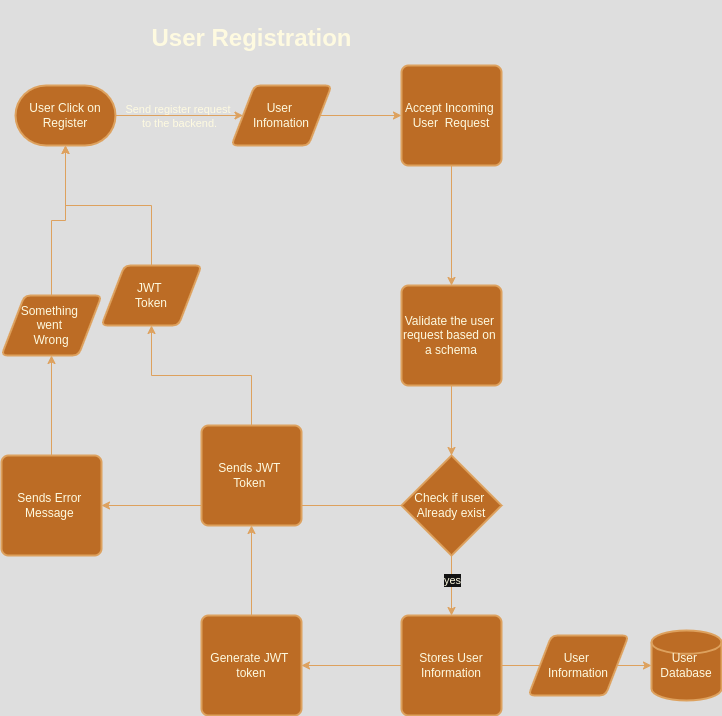

The diagram above was exported from draw.io. Its source (the exported page's mxGraphModel, read from the mxfile embedded in the PNG):
<mxGraphModel dx="872" dy="1700" grid="1" gridSize="10" guides="1" tooltips="1" connect="1" arrows="1" fold="1" page="1" pageScale="1" pageWidth="827" pageHeight="1169" math="0" shadow="0">
  <root>
    <mxCell id="0" />
    <mxCell id="1" parent="0" />
    <mxCell id="hK787Yg_jig1ynAgaCkB-4" style="rounded=0;orthogonalLoop=1;jettySize=auto;html=1;entryX=0;entryY=0.5;entryDx=0;entryDy=0;strokeColor=#DDA15E;fontColor=default;fillColor=#BC6C25;labelBackgroundColor=none;" edge="1" parent="1" source="hK787Yg_jig1ynAgaCkB-9" target="hK787Yg_jig1ynAgaCkB-3">
      <mxGeometry relative="1" as="geometry" />
    </mxCell>
    <mxCell id="hK787Yg_jig1ynAgaCkB-2" value="User Click on Register" style="strokeWidth=2;html=1;shape=mxgraph.flowchart.terminator;whiteSpace=wrap;strokeColor=#DDA15E;fontColor=#FEFAE0;fillColor=#BC6C25;labelBackgroundColor=none;" vertex="1" parent="1">
      <mxGeometry x="314" y="80" width="100" height="60" as="geometry" />
    </mxCell>
    <mxCell id="hK787Yg_jig1ynAgaCkB-14" style="edgeStyle=orthogonalEdgeStyle;rounded=0;orthogonalLoop=1;jettySize=auto;html=1;entryX=0.5;entryY=0;entryDx=0;entryDy=0;strokeColor=#DDA15E;fontColor=#FEFAE0;fillColor=#BC6C25;" edge="1" parent="1" source="hK787Yg_jig1ynAgaCkB-3" target="hK787Yg_jig1ynAgaCkB-6">
      <mxGeometry relative="1" as="geometry" />
    </mxCell>
    <mxCell id="hK787Yg_jig1ynAgaCkB-3" value="Accept Incoming&amp;nbsp;&lt;div&gt;User&amp;nbsp; Request&lt;/div&gt;" style="rounded=1;whiteSpace=wrap;html=1;absoluteArcSize=1;arcSize=14;strokeWidth=2;strokeColor=#DDA15E;fontColor=#FEFAE0;fillColor=#BC6C25;labelBackgroundColor=none;" vertex="1" parent="1">
      <mxGeometry x="700" y="60" width="100" height="100" as="geometry" />
    </mxCell>
    <mxCell id="hK787Yg_jig1ynAgaCkB-6" value="Validate the user&amp;nbsp;&lt;div&gt;request based on&amp;nbsp;&lt;/div&gt;&lt;div&gt;a schema&lt;/div&gt;" style="rounded=1;whiteSpace=wrap;html=1;absoluteArcSize=1;arcSize=14;strokeWidth=2;strokeColor=#DDA15E;fontColor=#FEFAE0;fillColor=#BC6C25;labelBackgroundColor=none;" vertex="1" parent="1">
      <mxGeometry x="700" y="280" width="100" height="100" as="geometry" />
    </mxCell>
    <mxCell id="hK787Yg_jig1ynAgaCkB-16" style="edgeStyle=orthogonalEdgeStyle;rounded=0;orthogonalLoop=1;jettySize=auto;html=1;strokeColor=#DDA15E;fontColor=#FEFAE0;fillColor=#BC6C25;" edge="1" parent="1" source="hK787Yg_jig1ynAgaCkB-8" target="hK787Yg_jig1ynAgaCkB-12">
      <mxGeometry relative="1" as="geometry" />
    </mxCell>
    <mxCell id="hK787Yg_jig1ynAgaCkB-17" value="yes" style="edgeLabel;html=1;align=center;verticalAlign=middle;resizable=0;points=[];strokeColor=#DDA15E;fontColor=#FEFAE0;fillColor=#BC6C25;" vertex="1" connectable="0" parent="hK787Yg_jig1ynAgaCkB-16">
      <mxGeometry x="-0.2" relative="1" as="geometry">
        <mxPoint as="offset" />
      </mxGeometry>
    </mxCell>
    <mxCell id="hK787Yg_jig1ynAgaCkB-28" style="edgeStyle=orthogonalEdgeStyle;rounded=0;orthogonalLoop=1;jettySize=auto;html=1;exitX=0;exitY=0.5;exitDx=0;exitDy=0;exitPerimeter=0;strokeColor=#DDA15E;fontColor=#FEFAE0;fillColor=#BC6C25;" edge="1" parent="1" source="hK787Yg_jig1ynAgaCkB-8">
      <mxGeometry relative="1" as="geometry">
        <mxPoint x="400" y="500" as="targetPoint" />
      </mxGeometry>
    </mxCell>
    <mxCell id="hK787Yg_jig1ynAgaCkB-8" value="Check if user&amp;nbsp;&lt;div&gt;Already exist&lt;/div&gt;" style="strokeWidth=2;html=1;shape=mxgraph.flowchart.decision;whiteSpace=wrap;strokeColor=#DDA15E;fontColor=#FEFAE0;fillColor=#BC6C25;labelBackgroundColor=none;" vertex="1" parent="1">
      <mxGeometry x="700" y="450" width="100" height="100" as="geometry" />
    </mxCell>
    <mxCell id="hK787Yg_jig1ynAgaCkB-10" value="" style="rounded=0;orthogonalLoop=1;jettySize=auto;html=1;entryX=0;entryY=0.5;entryDx=0;entryDy=0;strokeColor=#DDA15E;fontColor=default;fillColor=#BC6C25;labelBackgroundColor=none;" edge="1" parent="1" source="hK787Yg_jig1ynAgaCkB-2" target="hK787Yg_jig1ynAgaCkB-9">
      <mxGeometry relative="1" as="geometry">
        <mxPoint x="414" y="110" as="sourcePoint" />
        <mxPoint x="700" y="110" as="targetPoint" />
      </mxGeometry>
    </mxCell>
    <mxCell id="hK787Yg_jig1ynAgaCkB-11" value="Send register request&amp;nbsp;&lt;div&gt;to the backend.&lt;/div&gt;" style="edgeLabel;html=1;align=center;verticalAlign=middle;resizable=0;points=[];strokeColor=#DDA15E;fontColor=#FEFAE0;fillColor=#BC6C25;labelBackgroundColor=none;" vertex="1" connectable="0" parent="hK787Yg_jig1ynAgaCkB-10">
      <mxGeometry x="-0.1304" y="2" relative="1" as="geometry">
        <mxPoint x="8" y="2" as="offset" />
      </mxGeometry>
    </mxCell>
    <mxCell id="hK787Yg_jig1ynAgaCkB-9" value="User&amp;nbsp;&lt;div&gt;Infomation&lt;/div&gt;" style="shape=parallelogram;html=1;strokeWidth=2;perimeter=parallelogramPerimeter;whiteSpace=wrap;rounded=1;arcSize=12;size=0.23;strokeColor=#DDA15E;fontColor=#FEFAE0;fillColor=#BC6C25;labelBackgroundColor=none;" vertex="1" parent="1">
      <mxGeometry x="530" y="80" width="100" height="60" as="geometry" />
    </mxCell>
    <mxCell id="hK787Yg_jig1ynAgaCkB-18" style="edgeStyle=orthogonalEdgeStyle;rounded=0;orthogonalLoop=1;jettySize=auto;html=1;strokeColor=#DDA15E;fontColor=#FEFAE0;fillColor=#BC6C25;" edge="1" parent="1" source="hK787Yg_jig1ynAgaCkB-12" target="hK787Yg_jig1ynAgaCkB-13">
      <mxGeometry relative="1" as="geometry" />
    </mxCell>
    <mxCell id="hK787Yg_jig1ynAgaCkB-21" style="edgeStyle=orthogonalEdgeStyle;rounded=0;orthogonalLoop=1;jettySize=auto;html=1;strokeColor=#DDA15E;fontColor=#FEFAE0;fillColor=#BC6C25;" edge="1" parent="1" source="hK787Yg_jig1ynAgaCkB-12" target="hK787Yg_jig1ynAgaCkB-19">
      <mxGeometry relative="1" as="geometry" />
    </mxCell>
    <mxCell id="hK787Yg_jig1ynAgaCkB-12" value="Stores User Information" style="rounded=1;whiteSpace=wrap;html=1;absoluteArcSize=1;arcSize=14;strokeWidth=2;strokeColor=#DDA15E;fontColor=#FEFAE0;fillColor=#BC6C25;" vertex="1" parent="1">
      <mxGeometry x="700" y="610" width="100" height="100" as="geometry" />
    </mxCell>
    <mxCell id="hK787Yg_jig1ynAgaCkB-13" value="User&amp;nbsp;&lt;div&gt;Database&lt;/div&gt;" style="strokeWidth=2;html=1;shape=mxgraph.flowchart.database;whiteSpace=wrap;strokeColor=#DDA15E;fontColor=#FEFAE0;fillColor=#BC6C25;" vertex="1" parent="1">
      <mxGeometry x="950" y="625" width="70" height="70" as="geometry" />
    </mxCell>
    <mxCell id="hK787Yg_jig1ynAgaCkB-15" style="edgeStyle=orthogonalEdgeStyle;rounded=0;orthogonalLoop=1;jettySize=auto;html=1;exitX=0.5;exitY=1;exitDx=0;exitDy=0;entryX=0.5;entryY=0;entryDx=0;entryDy=0;entryPerimeter=0;strokeColor=#DDA15E;fontColor=#FEFAE0;fillColor=#BC6C25;" edge="1" parent="1" source="hK787Yg_jig1ynAgaCkB-6" target="hK787Yg_jig1ynAgaCkB-8">
      <mxGeometry relative="1" as="geometry" />
    </mxCell>
    <mxCell id="hK787Yg_jig1ynAgaCkB-24" style="edgeStyle=orthogonalEdgeStyle;rounded=0;orthogonalLoop=1;jettySize=auto;html=1;entryX=0.5;entryY=1;entryDx=0;entryDy=0;strokeColor=#DDA15E;fontColor=#FEFAE0;fillColor=#BC6C25;" edge="1" parent="1" source="hK787Yg_jig1ynAgaCkB-19" target="hK787Yg_jig1ynAgaCkB-23">
      <mxGeometry relative="1" as="geometry" />
    </mxCell>
    <mxCell id="hK787Yg_jig1ynAgaCkB-19" value="Generate JWT&amp;nbsp;&lt;div&gt;token&lt;/div&gt;" style="rounded=1;whiteSpace=wrap;html=1;absoluteArcSize=1;arcSize=14;strokeWidth=2;strokeColor=#DDA15E;fontColor=#FEFAE0;fillColor=#BC6C25;" vertex="1" parent="1">
      <mxGeometry x="500" y="610" width="100" height="100" as="geometry" />
    </mxCell>
    <mxCell id="hK787Yg_jig1ynAgaCkB-22" value="User&amp;nbsp;&lt;div&gt;Information&lt;/div&gt;" style="shape=parallelogram;html=1;strokeWidth=2;perimeter=parallelogramPerimeter;whiteSpace=wrap;rounded=1;arcSize=12;size=0.23;strokeColor=#DDA15E;fontColor=#FEFAE0;fillColor=#BC6C25;" vertex="1" parent="1">
      <mxGeometry x="827" y="630" width="100" height="60" as="geometry" />
    </mxCell>
    <mxCell id="hK787Yg_jig1ynAgaCkB-26" style="edgeStyle=orthogonalEdgeStyle;rounded=0;orthogonalLoop=1;jettySize=auto;html=1;strokeColor=#DDA15E;fontColor=#FEFAE0;fillColor=#BC6C25;" edge="1" parent="1" source="hK787Yg_jig1ynAgaCkB-23" target="hK787Yg_jig1ynAgaCkB-25">
      <mxGeometry relative="1" as="geometry" />
    </mxCell>
    <mxCell id="hK787Yg_jig1ynAgaCkB-23" value="Sends JWT&amp;nbsp;&lt;div&gt;Token&amp;nbsp;&lt;/div&gt;" style="rounded=1;whiteSpace=wrap;html=1;absoluteArcSize=1;arcSize=14;strokeWidth=2;strokeColor=#DDA15E;fontColor=#FEFAE0;fillColor=#BC6C25;" vertex="1" parent="1">
      <mxGeometry x="500" y="420" width="100" height="100" as="geometry" />
    </mxCell>
    <mxCell id="hK787Yg_jig1ynAgaCkB-25" value="JWT&amp;nbsp;&lt;div&gt;Token&lt;/div&gt;" style="shape=parallelogram;html=1;strokeWidth=2;perimeter=parallelogramPerimeter;whiteSpace=wrap;rounded=1;arcSize=12;size=0.23;strokeColor=#DDA15E;fontColor=#FEFAE0;fillColor=#BC6C25;" vertex="1" parent="1">
      <mxGeometry x="400" y="260" width="100" height="60" as="geometry" />
    </mxCell>
    <mxCell id="hK787Yg_jig1ynAgaCkB-27" style="edgeStyle=orthogonalEdgeStyle;rounded=0;orthogonalLoop=1;jettySize=auto;html=1;exitX=0.5;exitY=0;exitDx=0;exitDy=0;entryX=0.5;entryY=1;entryDx=0;entryDy=0;entryPerimeter=0;strokeColor=#DDA15E;fontColor=#FEFAE0;fillColor=#BC6C25;" edge="1" parent="1" source="hK787Yg_jig1ynAgaCkB-25" target="hK787Yg_jig1ynAgaCkB-2">
      <mxGeometry relative="1" as="geometry" />
    </mxCell>
    <mxCell id="hK787Yg_jig1ynAgaCkB-31" style="edgeStyle=orthogonalEdgeStyle;rounded=0;orthogonalLoop=1;jettySize=auto;html=1;strokeColor=#DDA15E;fontColor=#FEFAE0;fillColor=#BC6C25;" edge="1" parent="1" source="hK787Yg_jig1ynAgaCkB-29" target="hK787Yg_jig1ynAgaCkB-30">
      <mxGeometry relative="1" as="geometry" />
    </mxCell>
    <mxCell id="hK787Yg_jig1ynAgaCkB-29" value="Sends Error&amp;nbsp;&lt;div&gt;Message&amp;nbsp;&lt;/div&gt;" style="rounded=1;whiteSpace=wrap;html=1;absoluteArcSize=1;arcSize=14;strokeWidth=2;strokeColor=#DDA15E;fontColor=#FEFAE0;fillColor=#BC6C25;" vertex="1" parent="1">
      <mxGeometry x="300" y="450" width="100" height="100" as="geometry" />
    </mxCell>
    <mxCell id="hK787Yg_jig1ynAgaCkB-30" value="Something&amp;nbsp;&lt;div&gt;went&amp;nbsp;&lt;/div&gt;&lt;div&gt;Wrong&lt;/div&gt;" style="shape=parallelogram;html=1;strokeWidth=2;perimeter=parallelogramPerimeter;whiteSpace=wrap;rounded=1;arcSize=12;size=0.23;strokeColor=#DDA15E;fontColor=#FEFAE0;fillColor=#BC6C25;" vertex="1" parent="1">
      <mxGeometry x="300" y="290" width="100" height="60" as="geometry" />
    </mxCell>
    <mxCell id="hK787Yg_jig1ynAgaCkB-32" style="edgeStyle=orthogonalEdgeStyle;rounded=0;orthogonalLoop=1;jettySize=auto;html=1;entryX=0.5;entryY=1;entryDx=0;entryDy=0;entryPerimeter=0;strokeColor=#DDA15E;fontColor=#FEFAE0;fillColor=#BC6C25;" edge="1" parent="1" source="hK787Yg_jig1ynAgaCkB-30" target="hK787Yg_jig1ynAgaCkB-2">
      <mxGeometry relative="1" as="geometry" />
    </mxCell>
    <mxCell id="hK787Yg_jig1ynAgaCkB-33" value="&lt;h1&gt;User Registration&lt;/h1&gt;&lt;div&gt;&lt;br&gt;&lt;/div&gt;" style="text;html=1;align=center;verticalAlign=middle;resizable=0;points=[];autosize=1;strokeColor=none;fillColor=none;fontColor=#FEFAE0;" vertex="1" parent="1">
      <mxGeometry x="440" y="-5" width="220" height="90" as="geometry" />
    </mxCell>
  </root>
</mxGraphModel>